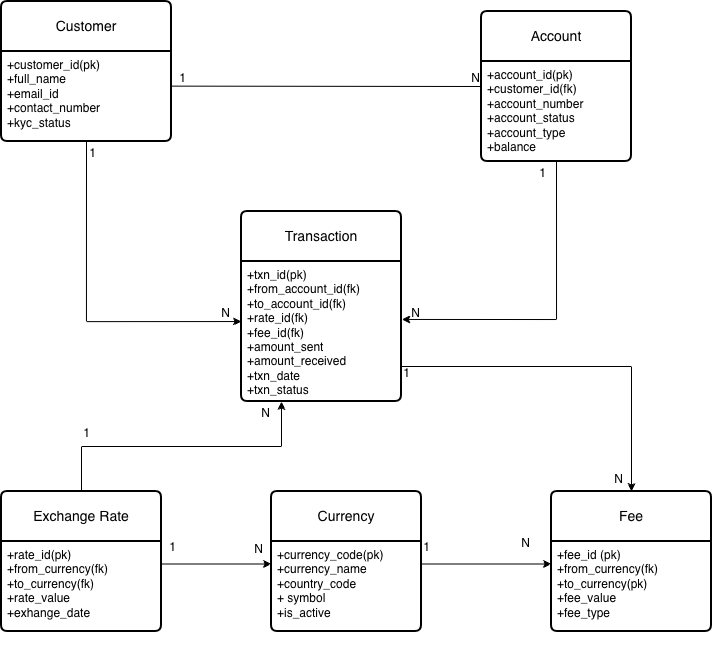

The diagram above was exported from draw.io. Its source (the exported page's mxGraphModel, read from the mxfile embedded in the PNG):
<mxGraphModel dx="1118" dy="667" grid="1" gridSize="10" guides="1" tooltips="1" connect="1" arrows="1" fold="1" page="1" pageScale="1" pageWidth="827" pageHeight="1169" math="0" shadow="0">
  <root>
    <mxCell id="0" />
    <mxCell id="1" parent="0" />
    <mxCell id="RTuAQqYmUz6FH9hv-svM-1" parent="1" style="swimlane;childLayout=stackLayout;horizontal=1;startSize=50;horizontalStack=0;rounded=1;fontSize=14;fontStyle=0;strokeWidth=2;resizeParent=0;resizeLast=1;shadow=0;dashed=0;align=center;arcSize=4;whiteSpace=wrap;html=1;" value="Customer" vertex="1">
      <mxGeometry height="140" width="170" x="40" y="60" as="geometry" />
    </mxCell>
    <mxCell id="RTuAQqYmUz6FH9hv-svM-2" parent="RTuAQqYmUz6FH9hv-svM-1" style="align=left;strokeColor=none;fillColor=none;spacingLeft=4;spacingRight=4;fontSize=12;verticalAlign=top;resizable=0;rotatable=0;part=1;html=1;whiteSpace=wrap;" value="+customer_id(pk)&lt;br&gt;+full_name&lt;div&gt;+email_id&lt;br&gt;+contact_number&lt;div&gt;+kyc_status&lt;/div&gt;&lt;/div&gt;" vertex="1">
      <mxGeometry height="90" width="170" y="50" as="geometry" />
    </mxCell>
    <mxCell id="RTuAQqYmUz6FH9hv-svM-6" parent="1" style="swimlane;childLayout=stackLayout;horizontal=1;startSize=50;horizontalStack=0;rounded=1;fontSize=14;fontStyle=0;strokeWidth=2;resizeParent=0;resizeLast=1;shadow=0;dashed=0;align=center;arcSize=4;whiteSpace=wrap;html=1;" value="Account" vertex="1">
      <mxGeometry height="150" width="150" x="520" y="70" as="geometry" />
    </mxCell>
    <mxCell id="RTuAQqYmUz6FH9hv-svM-7" parent="RTuAQqYmUz6FH9hv-svM-6" style="align=left;strokeColor=none;fillColor=none;spacingLeft=4;spacingRight=4;fontSize=12;verticalAlign=top;resizable=0;rotatable=0;part=1;html=1;whiteSpace=wrap;" value="+account_id(pk)&lt;div&gt;+customer_id(fk)&lt;/div&gt;&lt;div&gt;+account_number&lt;br&gt;+account_status&lt;br&gt;+account_type&lt;div&gt;+balance&lt;/div&gt;&lt;/div&gt;" vertex="1">
      <mxGeometry height="100" width="150" y="50" as="geometry" />
    </mxCell>
    <mxCell id="RTuAQqYmUz6FH9hv-svM-10" edge="1" parent="1" style="endArrow=none;html=1;rounded=0;entryX=0;entryY=0.25;entryDx=0;entryDy=0;" target="RTuAQqYmUz6FH9hv-svM-7" value="">
      <mxGeometry relative="1" as="geometry">
        <mxPoint x="210" y="144.63" as="sourcePoint" />
        <mxPoint x="370" y="144.63" as="targetPoint" />
      </mxGeometry>
    </mxCell>
    <mxCell id="RTuAQqYmUz6FH9hv-svM-11" connectable="0" parent="RTuAQqYmUz6FH9hv-svM-10" style="resizable=0;html=1;whiteSpace=wrap;align=right;verticalAlign=bottom;" value="N" vertex="1">
      <mxGeometry relative="1" x="1" as="geometry" />
    </mxCell>
    <mxCell id="RTuAQqYmUz6FH9hv-svM-12" connectable="0" parent="1" style="resizable=0;html=1;whiteSpace=wrap;align=right;verticalAlign=bottom;" value="1" vertex="1">
      <mxGeometry x="230" y="145" as="geometry">
        <mxPoint x="-4" as="offset" />
      </mxGeometry>
    </mxCell>
    <mxCell id="RTuAQqYmUz6FH9hv-svM-13" parent="1" style="swimlane;childLayout=stackLayout;horizontal=1;startSize=50;horizontalStack=0;rounded=1;fontSize=14;fontStyle=0;strokeWidth=2;resizeParent=0;resizeLast=1;shadow=0;dashed=0;align=center;arcSize=4;whiteSpace=wrap;html=1;" value="Transaction" vertex="1">
      <mxGeometry height="190" width="160" x="280" y="270" as="geometry" />
    </mxCell>
    <mxCell id="RTuAQqYmUz6FH9hv-svM-14" parent="RTuAQqYmUz6FH9hv-svM-13" style="align=left;strokeColor=none;fillColor=none;spacingLeft=4;spacingRight=4;fontSize=12;verticalAlign=top;resizable=0;rotatable=0;part=1;html=1;whiteSpace=wrap;" value="+txn_id(pk)&lt;div&gt;+from_account_id(fk)&lt;br&gt;+to_account_id(fk)&lt;/div&gt;&lt;div&gt;+rate_id(fk)&lt;br&gt;+fee_id(fk)&lt;br&gt;+amount_sent&lt;br&gt;+amount_received&lt;br&gt;+txn_date&lt;/div&gt;&lt;div&gt;+txn_status&lt;/div&gt;" vertex="1">
      <mxGeometry height="140" width="160" y="50" as="geometry" />
    </mxCell>
    <mxCell id="RTuAQqYmUz6FH9hv-svM-15" edge="1" parent="1" source="RTuAQqYmUz6FH9hv-svM-2" style="edgeStyle=orthogonalEdgeStyle;rounded=0;orthogonalLoop=1;jettySize=auto;html=1;exitX=0.5;exitY=1;exitDx=0;exitDy=0;entryX=0;entryY=0.429;entryDx=0;entryDy=0;entryPerimeter=0;" target="RTuAQqYmUz6FH9hv-svM-14">
      <mxGeometry relative="1" as="geometry" />
    </mxCell>
    <mxCell id="RTuAQqYmUz6FH9hv-svM-16" connectable="0" parent="1" style="resizable=0;html=1;whiteSpace=wrap;align=right;verticalAlign=bottom;" value="N" vertex="1">
      <mxGeometry x="270" y="380" as="geometry" />
    </mxCell>
    <mxCell id="RTuAQqYmUz6FH9hv-svM-17" connectable="0" parent="1" style="resizable=0;html=1;whiteSpace=wrap;align=right;verticalAlign=bottom;" value="1" vertex="1">
      <mxGeometry x="140" y="220" as="geometry">
        <mxPoint x="-4" as="offset" />
      </mxGeometry>
    </mxCell>
    <mxCell id="RTuAQqYmUz6FH9hv-svM-18" edge="1" parent="1" source="RTuAQqYmUz6FH9hv-svM-7" style="edgeStyle=orthogonalEdgeStyle;rounded=0;orthogonalLoop=1;jettySize=auto;html=1;exitX=0.5;exitY=1;exitDx=0;exitDy=0;entryX=1.002;entryY=0.414;entryDx=0;entryDy=0;entryPerimeter=0;" target="RTuAQqYmUz6FH9hv-svM-14">
      <mxGeometry relative="1" as="geometry" />
    </mxCell>
    <mxCell id="RTuAQqYmUz6FH9hv-svM-19" connectable="0" parent="1" style="resizable=0;html=1;whiteSpace=wrap;align=right;verticalAlign=bottom;" value="N" vertex="1">
      <mxGeometry x="460" y="380" as="geometry" />
    </mxCell>
    <mxCell id="RTuAQqYmUz6FH9hv-svM-20" connectable="0" parent="1" style="resizable=0;html=1;whiteSpace=wrap;align=right;verticalAlign=bottom;" value="1" vertex="1">
      <mxGeometry x="590" y="240" as="geometry">
        <mxPoint x="-4" as="offset" />
      </mxGeometry>
    </mxCell>
    <mxCell id="RTuAQqYmUz6FH9hv-svM-24" edge="1" parent="1" source="RTuAQqYmUz6FH9hv-svM-21" style="edgeStyle=orthogonalEdgeStyle;rounded=0;orthogonalLoop=1;jettySize=auto;html=1;exitX=0.5;exitY=0;exitDx=0;exitDy=0;entryX=0.25;entryY=1;entryDx=0;entryDy=0;" target="RTuAQqYmUz6FH9hv-svM-14">
      <mxGeometry relative="1" as="geometry" />
    </mxCell>
    <mxCell id="RTuAQqYmUz6FH9hv-svM-21" parent="1" style="swimlane;childLayout=stackLayout;horizontal=1;startSize=50;horizontalStack=0;rounded=1;fontSize=14;fontStyle=0;strokeWidth=2;resizeParent=0;resizeLast=1;shadow=0;dashed=0;align=center;arcSize=4;whiteSpace=wrap;html=1;" value="Exchange Rate" vertex="1">
      <mxGeometry height="140" width="160" x="40" y="550" as="geometry" />
    </mxCell>
    <mxCell id="RTuAQqYmUz6FH9hv-svM-22" parent="RTuAQqYmUz6FH9hv-svM-21" style="align=left;strokeColor=none;fillColor=none;spacingLeft=4;spacingRight=4;fontSize=12;verticalAlign=top;resizable=0;rotatable=0;part=1;html=1;whiteSpace=wrap;" value="+rate_id(pk)&lt;br&gt;+from_currency(fk)&lt;br&gt;+to_currency(fk)&lt;br&gt;+rate_value&lt;div&gt;+exhange_date&lt;/div&gt;" vertex="1">
      <mxGeometry height="90" width="160" y="50" as="geometry" />
    </mxCell>
    <mxCell id="RTuAQqYmUz6FH9hv-svM-25" connectable="0" parent="1" style="resizable=0;html=1;whiteSpace=wrap;align=right;verticalAlign=bottom;" value="N" vertex="1">
      <mxGeometry x="310" y="480" as="geometry" />
    </mxCell>
    <mxCell id="RTuAQqYmUz6FH9hv-svM-26" connectable="0" parent="1" style="resizable=0;html=1;whiteSpace=wrap;align=right;verticalAlign=bottom;" value="1" vertex="1">
      <mxGeometry x="134" y="500" as="geometry">
        <mxPoint x="-4" as="offset" />
      </mxGeometry>
    </mxCell>
    <mxCell id="RTuAQqYmUz6FH9hv-svM-27" parent="1" style="swimlane;childLayout=stackLayout;horizontal=1;startSize=50;horizontalStack=0;rounded=1;fontSize=14;fontStyle=0;strokeWidth=2;resizeParent=0;resizeLast=1;shadow=0;dashed=0;align=center;arcSize=4;whiteSpace=wrap;html=1;" value="Currency" vertex="1">
      <mxGeometry height="140" width="150" x="310" y="550" as="geometry" />
    </mxCell>
    <mxCell id="RTuAQqYmUz6FH9hv-svM-28" parent="RTuAQqYmUz6FH9hv-svM-27" style="align=left;strokeColor=none;fillColor=none;spacingLeft=4;spacingRight=4;fontSize=12;verticalAlign=top;resizable=0;rotatable=0;part=1;html=1;whiteSpace=wrap;" value="+currency_code(pk)&lt;br&gt;+currency_name&lt;br&gt;+country_code&lt;div&gt;+&amp;nbsp;symbol&lt;br&gt;&lt;div&gt;+is_active&lt;/div&gt;&lt;div&gt;&lt;br&gt;&lt;/div&gt;&lt;div&gt;&lt;br&gt;&lt;/div&gt;&lt;/div&gt;" vertex="1">
      <mxGeometry height="90" width="150" y="50" as="geometry" />
    </mxCell>
    <mxCell id="RTuAQqYmUz6FH9hv-svM-31" parent="1" style="swimlane;childLayout=stackLayout;horizontal=1;startSize=50;horizontalStack=0;rounded=1;fontSize=14;fontStyle=0;strokeWidth=2;resizeParent=0;resizeLast=1;shadow=0;dashed=0;align=center;arcSize=4;whiteSpace=wrap;html=1;" value="Fee" vertex="1">
      <mxGeometry height="140" width="160" x="590" y="550" as="geometry" />
    </mxCell>
    <mxCell id="RTuAQqYmUz6FH9hv-svM-32" parent="RTuAQqYmUz6FH9hv-svM-31" style="align=left;strokeColor=none;fillColor=none;spacingLeft=4;spacingRight=4;fontSize=12;verticalAlign=top;resizable=0;rotatable=0;part=1;html=1;whiteSpace=wrap;" value="+fee_id (pk)&lt;br&gt;+from_currency(fk)&lt;br&gt;+to_currency(pk)&lt;div&gt;+fee_value&lt;br&gt;+fee_type&lt;br&gt;&lt;br&gt;&lt;/div&gt;" vertex="1">
      <mxGeometry height="90" width="160" y="50" as="geometry" />
    </mxCell>
    <mxCell id="RTuAQqYmUz6FH9hv-svM-34" edge="1" parent="1" source="RTuAQqYmUz6FH9hv-svM-14" style="edgeStyle=orthogonalEdgeStyle;rounded=0;orthogonalLoop=1;jettySize=auto;html=1;exitX=1;exitY=0.75;exitDx=0;exitDy=0;" target="RTuAQqYmUz6FH9hv-svM-31">
      <mxGeometry relative="1" as="geometry" />
    </mxCell>
    <mxCell id="RTuAQqYmUz6FH9hv-svM-35" connectable="0" parent="1" style="resizable=0;html=1;whiteSpace=wrap;align=right;verticalAlign=bottom;" value="N" vertex="1">
      <mxGeometry x="670" y="550" as="geometry">
        <mxPoint x="-7" y="-4" as="offset" />
      </mxGeometry>
    </mxCell>
    <mxCell id="RTuAQqYmUz6FH9hv-svM-36" connectable="0" parent="1" style="resizable=0;html=1;whiteSpace=wrap;align=right;verticalAlign=bottom;" value="1" vertex="1">
      <mxGeometry x="454" y="440" as="geometry">
        <mxPoint x="-4" as="offset" />
      </mxGeometry>
    </mxCell>
    <mxCell id="RTuAQqYmUz6FH9hv-svM-37" edge="1" parent="1" source="RTuAQqYmUz6FH9hv-svM-28" style="edgeStyle=orthogonalEdgeStyle;rounded=0;orthogonalLoop=1;jettySize=auto;html=1;exitX=1;exitY=0.25;exitDx=0;exitDy=0;entryX=0;entryY=0.25;entryDx=0;entryDy=0;" target="RTuAQqYmUz6FH9hv-svM-32">
      <mxGeometry relative="1" as="geometry" />
    </mxCell>
    <mxCell id="RTuAQqYmUz6FH9hv-svM-38" connectable="0" parent="1" style="resizable=0;html=1;whiteSpace=wrap;align=right;verticalAlign=bottom;" value="N" vertex="1">
      <mxGeometry x="577" y="614" as="geometry">
        <mxPoint x="-7" y="-4" as="offset" />
      </mxGeometry>
    </mxCell>
    <mxCell id="RTuAQqYmUz6FH9hv-svM-39" connectable="0" parent="1" style="resizable=0;html=1;whiteSpace=wrap;align=right;verticalAlign=bottom;" value="1" vertex="1">
      <mxGeometry x="474" y="614" as="geometry">
        <mxPoint x="-4" as="offset" />
      </mxGeometry>
    </mxCell>
    <mxCell id="RTuAQqYmUz6FH9hv-svM-41" edge="1" parent="1" source="RTuAQqYmUz6FH9hv-svM-22" style="edgeStyle=orthogonalEdgeStyle;rounded=0;orthogonalLoop=1;jettySize=auto;html=1;exitX=1;exitY=0.25;exitDx=0;exitDy=0;entryX=0;entryY=0.25;entryDx=0;entryDy=0;" target="RTuAQqYmUz6FH9hv-svM-28">
      <mxGeometry relative="1" as="geometry" />
    </mxCell>
    <mxCell id="RTuAQqYmUz6FH9hv-svM-42" connectable="0" parent="1" style="resizable=0;html=1;whiteSpace=wrap;align=right;verticalAlign=bottom;" value="N" vertex="1">
      <mxGeometry x="310" y="620" as="geometry">
        <mxPoint x="-7" y="-4" as="offset" />
      </mxGeometry>
    </mxCell>
    <mxCell id="RTuAQqYmUz6FH9hv-svM-43" connectable="0" parent="1" style="resizable=0;html=1;whiteSpace=wrap;align=right;verticalAlign=bottom;" value="1" vertex="1">
      <mxGeometry x="220" y="614" as="geometry">
        <mxPoint x="-4" as="offset" />
      </mxGeometry>
    </mxCell>
  </root>
</mxGraphModel>